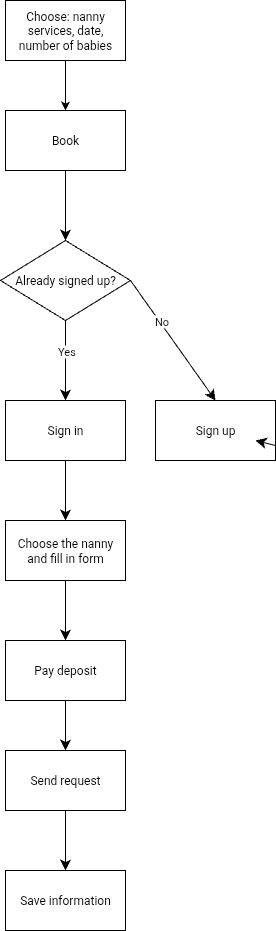

The diagram above was exported from draw.io. Its source (the exported page's mxGraphModel, read from the mxfile embedded in the PNG):
<mxGraphModel dx="148" dy="602" grid="1" gridSize="10" guides="1" tooltips="1" connect="1" arrows="1" fold="1" page="1" pageScale="1" pageWidth="850" pageHeight="1100" math="0" shadow="0">
  <root>
    <mxCell id="0" />
    <mxCell id="1" parent="0" />
    <mxCell id="hAsSqBKMNH_ybaBdbcOW-8" value="Sign up" style="rounded=0;whiteSpace=wrap;html=1;" vertex="1" parent="1">
      <mxGeometry x="290" y="520" width="120" height="60" as="geometry" />
    </mxCell>
    <mxCell id="hAsSqBKMNH_ybaBdbcOW-2" value="" style="endArrow=classic;html=1;rounded=0;fontSize=12;curved=1;entryX=0.5;entryY=0;entryDx=0;entryDy=0;exitX=0.5;exitY=1;exitDx=0;exitDy=0;" edge="1" parent="1" source="ErrCsVKmGAdzu1B1TciV-1" target="hAsSqBKMNH_ybaBdbcOW-1">
      <mxGeometry width="50" height="50" relative="1" as="geometry">
        <mxPoint x="190" y="140" as="sourcePoint" />
        <mxPoint x="310" y="150" as="targetPoint" />
        <Array as="points">
          <mxPoint x="200" y="170" />
        </Array>
      </mxGeometry>
    </mxCell>
    <mxCell id="ErrCsVKmGAdzu1B1TciV-1" value="Choose: nanny services, date, number of babies" style="rounded=0;whiteSpace=wrap;html=1;" parent="1" vertex="1">
      <mxGeometry x="140" y="120" width="120" height="60" as="geometry" />
    </mxCell>
    <mxCell id="hAsSqBKMNH_ybaBdbcOW-1" value="Book" style="rounded=0;whiteSpace=wrap;html=1;" vertex="1" parent="1">
      <mxGeometry x="140" y="230" width="120" height="60" as="geometry" />
    </mxCell>
    <mxCell id="hAsSqBKMNH_ybaBdbcOW-3" value="Already signed up?" style="rhombus;whiteSpace=wrap;html=1;" vertex="1" parent="1">
      <mxGeometry x="135" y="360" width="130" height="80" as="geometry" />
    </mxCell>
    <mxCell id="hAsSqBKMNH_ybaBdbcOW-4" value="" style="endArrow=classic;html=1;rounded=0;fontSize=12;startSize=8;endSize=8;curved=1;exitX=0.5;exitY=1;exitDx=0;exitDy=0;entryX=0.5;entryY=0;entryDx=0;entryDy=0;" edge="1" parent="1" source="hAsSqBKMNH_ybaBdbcOW-1" target="hAsSqBKMNH_ybaBdbcOW-3">
      <mxGeometry width="50" height="50" relative="1" as="geometry">
        <mxPoint x="210" y="310" as="sourcePoint" />
        <mxPoint x="195" y="370" as="targetPoint" />
        <Array as="points">
          <mxPoint x="200" y="320" />
        </Array>
      </mxGeometry>
    </mxCell>
    <mxCell id="hAsSqBKMNH_ybaBdbcOW-7" value="Sign in" style="rounded=0;whiteSpace=wrap;html=1;" vertex="1" parent="1">
      <mxGeometry x="140" y="520" width="120" height="60" as="geometry" />
    </mxCell>
    <mxCell id="hAsSqBKMNH_ybaBdbcOW-11" value="" style="endArrow=classic;html=1;rounded=0;fontSize=12;startSize=8;endSize=8;curved=1;" edge="1" parent="1" source="hAsSqBKMNH_ybaBdbcOW-8">
      <mxGeometry relative="1" as="geometry">
        <mxPoint x="290" y="560" as="sourcePoint" />
        <mxPoint x="390" y="560" as="targetPoint" />
      </mxGeometry>
    </mxCell>
    <mxCell id="hAsSqBKMNH_ybaBdbcOW-17" value="" style="endArrow=classic;html=1;rounded=0;fontSize=12;startSize=8;endSize=8;curved=1;exitX=1;exitY=0.5;exitDx=0;exitDy=0;entryX=0.5;entryY=0;entryDx=0;entryDy=0;" edge="1" parent="1" source="hAsSqBKMNH_ybaBdbcOW-3" target="hAsSqBKMNH_ybaBdbcOW-8">
      <mxGeometry relative="1" as="geometry">
        <mxPoint x="290" y="560" as="sourcePoint" />
        <mxPoint x="360" y="510" as="targetPoint" />
      </mxGeometry>
    </mxCell>
    <mxCell id="hAsSqBKMNH_ybaBdbcOW-18" value="No" style="edgeLabel;resizable=0;html=1;;align=center;verticalAlign=middle;rotation=0;" connectable="0" vertex="1" parent="hAsSqBKMNH_ybaBdbcOW-17">
      <mxGeometry relative="1" as="geometry">
        <mxPoint x="-12" y="-20" as="offset" />
      </mxGeometry>
    </mxCell>
    <mxCell id="hAsSqBKMNH_ybaBdbcOW-19" value="" style="endArrow=classic;html=1;rounded=0;fontSize=12;startSize=8;endSize=8;curved=1;exitX=0.5;exitY=1;exitDx=0;exitDy=0;entryX=0.5;entryY=0;entryDx=0;entryDy=0;" edge="1" parent="1" source="hAsSqBKMNH_ybaBdbcOW-3" target="hAsSqBKMNH_ybaBdbcOW-7">
      <mxGeometry relative="1" as="geometry">
        <mxPoint x="210" y="510" as="sourcePoint" />
        <mxPoint x="310" y="510" as="targetPoint" />
      </mxGeometry>
    </mxCell>
    <mxCell id="hAsSqBKMNH_ybaBdbcOW-20" value="Yes" style="edgeLabel;resizable=0;html=1;;align=center;verticalAlign=middle;" connectable="0" vertex="1" parent="hAsSqBKMNH_ybaBdbcOW-19">
      <mxGeometry relative="1" as="geometry">
        <mxPoint y="-10" as="offset" />
      </mxGeometry>
    </mxCell>
    <mxCell id="hAsSqBKMNH_ybaBdbcOW-21" value="" style="endArrow=classic;html=1;rounded=0;fontSize=12;startSize=8;endSize=8;curved=1;" edge="1" parent="1" target="hAsSqBKMNH_ybaBdbcOW-8">
      <mxGeometry relative="1" as="geometry">
        <mxPoint x="290" y="560" as="sourcePoint" />
        <mxPoint x="390" y="560" as="targetPoint" />
      </mxGeometry>
    </mxCell>
    <mxCell id="hAsSqBKMNH_ybaBdbcOW-22" value="Choose the nanny and fill in form" style="rounded=0;whiteSpace=wrap;html=1;" vertex="1" parent="1">
      <mxGeometry x="140" y="640" width="120" height="60" as="geometry" />
    </mxCell>
    <mxCell id="hAsSqBKMNH_ybaBdbcOW-24" value="" style="endArrow=classic;html=1;rounded=0;fontSize=12;startSize=8;endSize=8;curved=1;exitX=0.5;exitY=1;exitDx=0;exitDy=0;entryX=0.5;entryY=0;entryDx=0;entryDy=0;" edge="1" parent="1" source="hAsSqBKMNH_ybaBdbcOW-7" target="hAsSqBKMNH_ybaBdbcOW-22">
      <mxGeometry width="50" height="50" relative="1" as="geometry">
        <mxPoint x="230" y="460" as="sourcePoint" />
        <mxPoint x="280" y="410" as="targetPoint" />
        <Array as="points" />
      </mxGeometry>
    </mxCell>
    <mxCell id="hAsSqBKMNH_ybaBdbcOW-25" value="Pay deposit" style="rounded=0;whiteSpace=wrap;html=1;" vertex="1" parent="1">
      <mxGeometry x="140" y="760" width="120" height="60" as="geometry" />
    </mxCell>
    <mxCell id="hAsSqBKMNH_ybaBdbcOW-26" value="" style="endArrow=classic;html=1;rounded=0;fontSize=12;startSize=8;endSize=8;curved=1;entryX=0.5;entryY=0;entryDx=0;entryDy=0;exitX=0.5;exitY=1;exitDx=0;exitDy=0;" edge="1" parent="1" source="hAsSqBKMNH_ybaBdbcOW-22" target="hAsSqBKMNH_ybaBdbcOW-25">
      <mxGeometry width="50" height="50" relative="1" as="geometry">
        <mxPoint x="190" y="750" as="sourcePoint" />
        <mxPoint x="200" y="680" as="targetPoint" />
        <Array as="points" />
      </mxGeometry>
    </mxCell>
    <mxCell id="hAsSqBKMNH_ybaBdbcOW-31" value="Save information" style="rounded=0;whiteSpace=wrap;html=1;" vertex="1" parent="1">
      <mxGeometry x="140" y="990" width="120" height="60" as="geometry" />
    </mxCell>
    <mxCell id="hAsSqBKMNH_ybaBdbcOW-32" value="" style="endArrow=classic;html=1;rounded=0;fontSize=12;startSize=8;endSize=8;curved=1;" edge="1" parent="1" source="hAsSqBKMNH_ybaBdbcOW-30">
      <mxGeometry width="50" height="50" relative="1" as="geometry">
        <mxPoint x="200" y="820" as="sourcePoint" />
        <mxPoint x="200" y="890" as="targetPoint" />
      </mxGeometry>
    </mxCell>
    <mxCell id="hAsSqBKMNH_ybaBdbcOW-33" value="" style="endArrow=classic;html=1;rounded=0;fontSize=12;startSize=8;endSize=8;curved=1;" edge="1" parent="1">
      <mxGeometry width="50" height="50" relative="1" as="geometry">
        <mxPoint x="200" y="820" as="sourcePoint" />
        <mxPoint x="200" y="870" as="targetPoint" />
        <Array as="points">
          <mxPoint x="200" y="870" />
        </Array>
      </mxGeometry>
    </mxCell>
    <mxCell id="hAsSqBKMNH_ybaBdbcOW-30" value="Send request" style="rounded=0;whiteSpace=wrap;html=1;" vertex="1" parent="1">
      <mxGeometry x="140" y="870" width="120" height="60" as="geometry" />
    </mxCell>
    <mxCell id="hAsSqBKMNH_ybaBdbcOW-34" value="" style="endArrow=classic;html=1;rounded=0;fontSize=12;startSize=8;endSize=8;curved=1;exitX=0.5;exitY=1;exitDx=0;exitDy=0;entryX=0.5;entryY=0;entryDx=0;entryDy=0;" edge="1" parent="1" source="hAsSqBKMNH_ybaBdbcOW-30" target="hAsSqBKMNH_ybaBdbcOW-31">
      <mxGeometry width="50" height="50" relative="1" as="geometry">
        <mxPoint x="190" y="830" as="sourcePoint" />
        <mxPoint x="240" y="780" as="targetPoint" />
      </mxGeometry>
    </mxCell>
  </root>
</mxGraphModel>